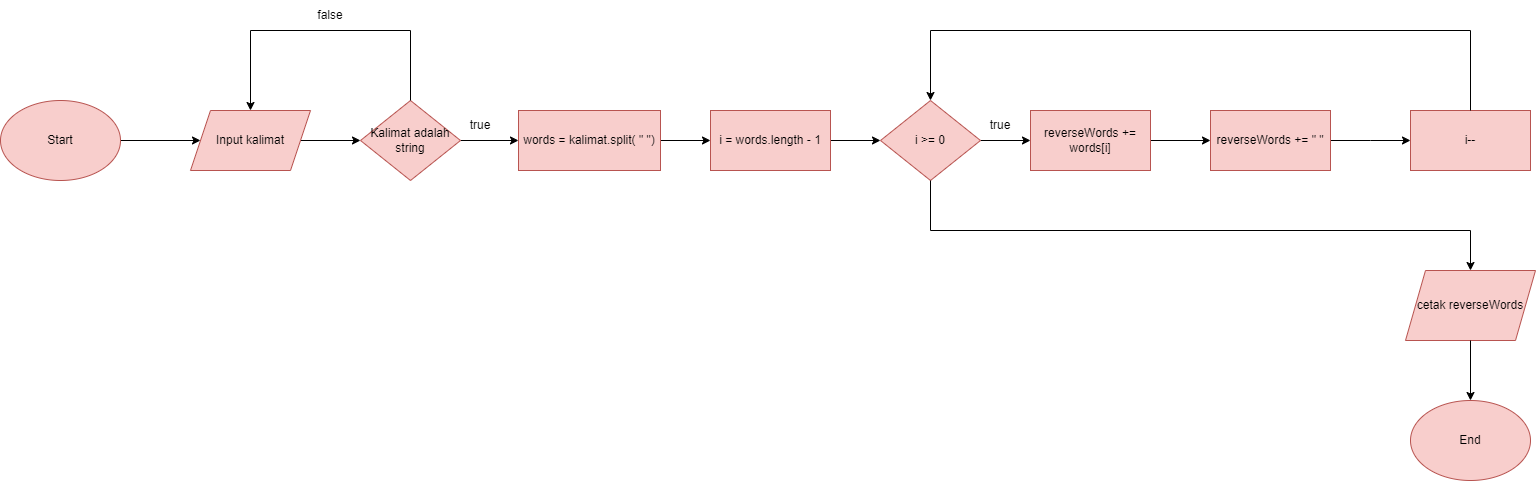

The diagram above was exported from draw.io. Its source (the exported page's mxGraphModel, read from the mxfile embedded in the PNG):
<mxGraphModel dx="1050" dy="566" grid="1" gridSize="10" guides="1" tooltips="1" connect="1" arrows="1" fold="1" page="1" pageScale="1" pageWidth="1700" pageHeight="1100" math="0" shadow="0">
  <root>
    <mxCell id="0" />
    <mxCell id="1" parent="0" />
    <mxCell id="-bDWI5dtLbLXMeFKcSSi-7" value="" style="edgeStyle=orthogonalEdgeStyle;rounded=0;orthogonalLoop=1;jettySize=auto;html=1;" edge="1" parent="1" source="-bDWI5dtLbLXMeFKcSSi-1" target="-bDWI5dtLbLXMeFKcSSi-3">
      <mxGeometry relative="1" as="geometry" />
    </mxCell>
    <mxCell id="-bDWI5dtLbLXMeFKcSSi-1" value="" style="ellipse;whiteSpace=wrap;html=1;fillColor=#f8cecc;strokeColor=#b85450;" vertex="1" parent="1">
      <mxGeometry x="60" y="510" width="120" height="80" as="geometry" />
    </mxCell>
    <mxCell id="-bDWI5dtLbLXMeFKcSSi-2" value="Start" style="text;html=1;strokeColor=none;fillColor=none;align=center;verticalAlign=middle;whiteSpace=wrap;rounded=0;" vertex="1" parent="1">
      <mxGeometry x="90" y="535" width="60" height="30" as="geometry" />
    </mxCell>
    <mxCell id="-bDWI5dtLbLXMeFKcSSi-8" value="" style="edgeStyle=orthogonalEdgeStyle;rounded=0;orthogonalLoop=1;jettySize=auto;html=1;" edge="1" parent="1" source="-bDWI5dtLbLXMeFKcSSi-3" target="-bDWI5dtLbLXMeFKcSSi-4">
      <mxGeometry relative="1" as="geometry" />
    </mxCell>
    <mxCell id="-bDWI5dtLbLXMeFKcSSi-3" value="Input kalimat" style="shape=parallelogram;perimeter=parallelogramPerimeter;whiteSpace=wrap;html=1;fixedSize=1;fillColor=#f8cecc;strokeColor=#b85450;" vertex="1" parent="1">
      <mxGeometry x="250" y="520" width="120" height="60" as="geometry" />
    </mxCell>
    <mxCell id="-bDWI5dtLbLXMeFKcSSi-9" value="" style="edgeStyle=orthogonalEdgeStyle;rounded=0;orthogonalLoop=1;jettySize=auto;html=1;" edge="1" parent="1" source="-bDWI5dtLbLXMeFKcSSi-4" target="-bDWI5dtLbLXMeFKcSSi-5">
      <mxGeometry relative="1" as="geometry" />
    </mxCell>
    <mxCell id="-bDWI5dtLbLXMeFKcSSi-4" value="Kalimat adalah string" style="rhombus;whiteSpace=wrap;html=1;fillColor=#f8cecc;strokeColor=#b85450;" vertex="1" parent="1">
      <mxGeometry x="420" y="510" width="100" height="80" as="geometry" />
    </mxCell>
    <mxCell id="-bDWI5dtLbLXMeFKcSSi-10" value="" style="edgeStyle=orthogonalEdgeStyle;rounded=0;orthogonalLoop=1;jettySize=auto;html=1;" edge="1" parent="1" source="-bDWI5dtLbLXMeFKcSSi-5" target="-bDWI5dtLbLXMeFKcSSi-6">
      <mxGeometry relative="1" as="geometry" />
    </mxCell>
    <mxCell id="-bDWI5dtLbLXMeFKcSSi-5" value="words = kalimat.split( &quot; &quot;)" style="rounded=0;whiteSpace=wrap;html=1;fillColor=#f8cecc;strokeColor=#b85450;" vertex="1" parent="1">
      <mxGeometry x="578" y="520" width="142" height="60" as="geometry" />
    </mxCell>
    <mxCell id="-bDWI5dtLbLXMeFKcSSi-22" value="" style="edgeStyle=orthogonalEdgeStyle;rounded=0;orthogonalLoop=1;jettySize=auto;html=1;" edge="1" parent="1" source="-bDWI5dtLbLXMeFKcSSi-6" target="-bDWI5dtLbLXMeFKcSSi-14">
      <mxGeometry relative="1" as="geometry" />
    </mxCell>
    <mxCell id="-bDWI5dtLbLXMeFKcSSi-6" value="i = words.length - 1" style="rounded=0;whiteSpace=wrap;html=1;fillColor=#f8cecc;strokeColor=#b85450;" vertex="1" parent="1">
      <mxGeometry x="770" y="520" width="120" height="60" as="geometry" />
    </mxCell>
    <mxCell id="-bDWI5dtLbLXMeFKcSSi-11" value="" style="endArrow=classic;html=1;rounded=0;exitX=0.5;exitY=0;exitDx=0;exitDy=0;entryX=0.5;entryY=0;entryDx=0;entryDy=0;" edge="1" parent="1" source="-bDWI5dtLbLXMeFKcSSi-4" target="-bDWI5dtLbLXMeFKcSSi-3">
      <mxGeometry width="50" height="50" relative="1" as="geometry">
        <mxPoint x="500" y="500" as="sourcePoint" />
        <mxPoint x="550" y="450" as="targetPoint" />
        <Array as="points">
          <mxPoint x="470" y="440" />
          <mxPoint x="310" y="440" />
        </Array>
      </mxGeometry>
    </mxCell>
    <mxCell id="-bDWI5dtLbLXMeFKcSSi-12" value="false" style="text;html=1;strokeColor=none;fillColor=none;align=center;verticalAlign=middle;whiteSpace=wrap;rounded=0;" vertex="1" parent="1">
      <mxGeometry x="360" y="410" width="60" height="30" as="geometry" />
    </mxCell>
    <mxCell id="-bDWI5dtLbLXMeFKcSSi-13" value="true" style="text;html=1;strokeColor=none;fillColor=none;align=center;verticalAlign=middle;whiteSpace=wrap;rounded=0;" vertex="1" parent="1">
      <mxGeometry x="510" y="520" width="60" height="30" as="geometry" />
    </mxCell>
    <mxCell id="-bDWI5dtLbLXMeFKcSSi-23" value="" style="edgeStyle=orthogonalEdgeStyle;rounded=0;orthogonalLoop=1;jettySize=auto;html=1;" edge="1" parent="1" source="-bDWI5dtLbLXMeFKcSSi-14" target="-bDWI5dtLbLXMeFKcSSi-15">
      <mxGeometry relative="1" as="geometry" />
    </mxCell>
    <mxCell id="-bDWI5dtLbLXMeFKcSSi-14" value="i &amp;gt;= 0" style="rhombus;whiteSpace=wrap;html=1;fillColor=#f8cecc;strokeColor=#b85450;" vertex="1" parent="1">
      <mxGeometry x="940" y="510" width="100" height="80" as="geometry" />
    </mxCell>
    <mxCell id="-bDWI5dtLbLXMeFKcSSi-24" value="" style="edgeStyle=orthogonalEdgeStyle;rounded=0;orthogonalLoop=1;jettySize=auto;html=1;" edge="1" parent="1" source="-bDWI5dtLbLXMeFKcSSi-15" target="-bDWI5dtLbLXMeFKcSSi-16">
      <mxGeometry relative="1" as="geometry" />
    </mxCell>
    <mxCell id="-bDWI5dtLbLXMeFKcSSi-15" value="reverseWords += words[i]" style="rounded=0;whiteSpace=wrap;html=1;fillColor=#f8cecc;strokeColor=#b85450;" vertex="1" parent="1">
      <mxGeometry x="1090" y="520" width="120" height="60" as="geometry" />
    </mxCell>
    <mxCell id="-bDWI5dtLbLXMeFKcSSi-25" value="" style="edgeStyle=orthogonalEdgeStyle;rounded=0;orthogonalLoop=1;jettySize=auto;html=1;" edge="1" parent="1" source="-bDWI5dtLbLXMeFKcSSi-16">
      <mxGeometry relative="1" as="geometry">
        <mxPoint x="1470" y="550" as="targetPoint" />
      </mxGeometry>
    </mxCell>
    <mxCell id="-bDWI5dtLbLXMeFKcSSi-16" value="reverseWords += &quot; &quot;" style="rounded=0;whiteSpace=wrap;html=1;fillColor=#f8cecc;strokeColor=#b85450;" vertex="1" parent="1">
      <mxGeometry x="1270" y="520" width="120" height="60" as="geometry" />
    </mxCell>
    <mxCell id="-bDWI5dtLbLXMeFKcSSi-18" value="cetak reverseWords" style="shape=parallelogram;perimeter=parallelogramPerimeter;whiteSpace=wrap;html=1;fixedSize=1;fillColor=#f8cecc;strokeColor=#b85450;" vertex="1" parent="1">
      <mxGeometry x="1465" y="680" width="130" height="70" as="geometry" />
    </mxCell>
    <mxCell id="-bDWI5dtLbLXMeFKcSSi-21" value="End" style="ellipse;whiteSpace=wrap;html=1;fillColor=#f8cecc;strokeColor=#b85450;" vertex="1" parent="1">
      <mxGeometry x="1470" y="810" width="120" height="80" as="geometry" />
    </mxCell>
    <mxCell id="-bDWI5dtLbLXMeFKcSSi-29" value="" style="endArrow=classic;html=1;rounded=0;exitX=0.5;exitY=1;exitDx=0;exitDy=0;entryX=0.5;entryY=0;entryDx=0;entryDy=0;" edge="1" parent="1" source="-bDWI5dtLbLXMeFKcSSi-18" target="-bDWI5dtLbLXMeFKcSSi-21">
      <mxGeometry width="50" height="50" relative="1" as="geometry">
        <mxPoint x="1620" y="780" as="sourcePoint" />
        <mxPoint x="1370" y="660" as="targetPoint" />
        <Array as="points" />
      </mxGeometry>
    </mxCell>
    <mxCell id="-bDWI5dtLbLXMeFKcSSi-34" value="true" style="text;html=1;strokeColor=none;fillColor=none;align=center;verticalAlign=middle;whiteSpace=wrap;rounded=0;" vertex="1" parent="1">
      <mxGeometry x="1030" y="520" width="60" height="30" as="geometry" />
    </mxCell>
    <mxCell id="-bDWI5dtLbLXMeFKcSSi-38" value="i--" style="rounded=0;whiteSpace=wrap;html=1;fillColor=#f8cecc;strokeColor=#b85450;" vertex="1" parent="1">
      <mxGeometry x="1470" y="520" width="120" height="60" as="geometry" />
    </mxCell>
    <mxCell id="-bDWI5dtLbLXMeFKcSSi-39" value="" style="endArrow=classic;html=1;rounded=0;entryX=0.5;entryY=0;entryDx=0;entryDy=0;exitX=0.5;exitY=0;exitDx=0;exitDy=0;" edge="1" parent="1" source="-bDWI5dtLbLXMeFKcSSi-38" target="-bDWI5dtLbLXMeFKcSSi-14">
      <mxGeometry width="50" height="50" relative="1" as="geometry">
        <mxPoint x="1180" y="610" as="sourcePoint" />
        <mxPoint x="1230" y="560" as="targetPoint" />
        <Array as="points">
          <mxPoint x="1530" y="440" />
          <mxPoint x="990" y="440" />
        </Array>
      </mxGeometry>
    </mxCell>
    <mxCell id="-bDWI5dtLbLXMeFKcSSi-40" value="" style="endArrow=classic;html=1;rounded=0;exitX=0.5;exitY=1;exitDx=0;exitDy=0;entryX=0.5;entryY=0;entryDx=0;entryDy=0;" edge="1" parent="1" source="-bDWI5dtLbLXMeFKcSSi-14" target="-bDWI5dtLbLXMeFKcSSi-18">
      <mxGeometry width="50" height="50" relative="1" as="geometry">
        <mxPoint x="1190" y="710" as="sourcePoint" />
        <mxPoint x="1240" y="660" as="targetPoint" />
        <Array as="points">
          <mxPoint x="990" y="640" />
          <mxPoint x="1530" y="640" />
        </Array>
      </mxGeometry>
    </mxCell>
  </root>
</mxGraphModel>